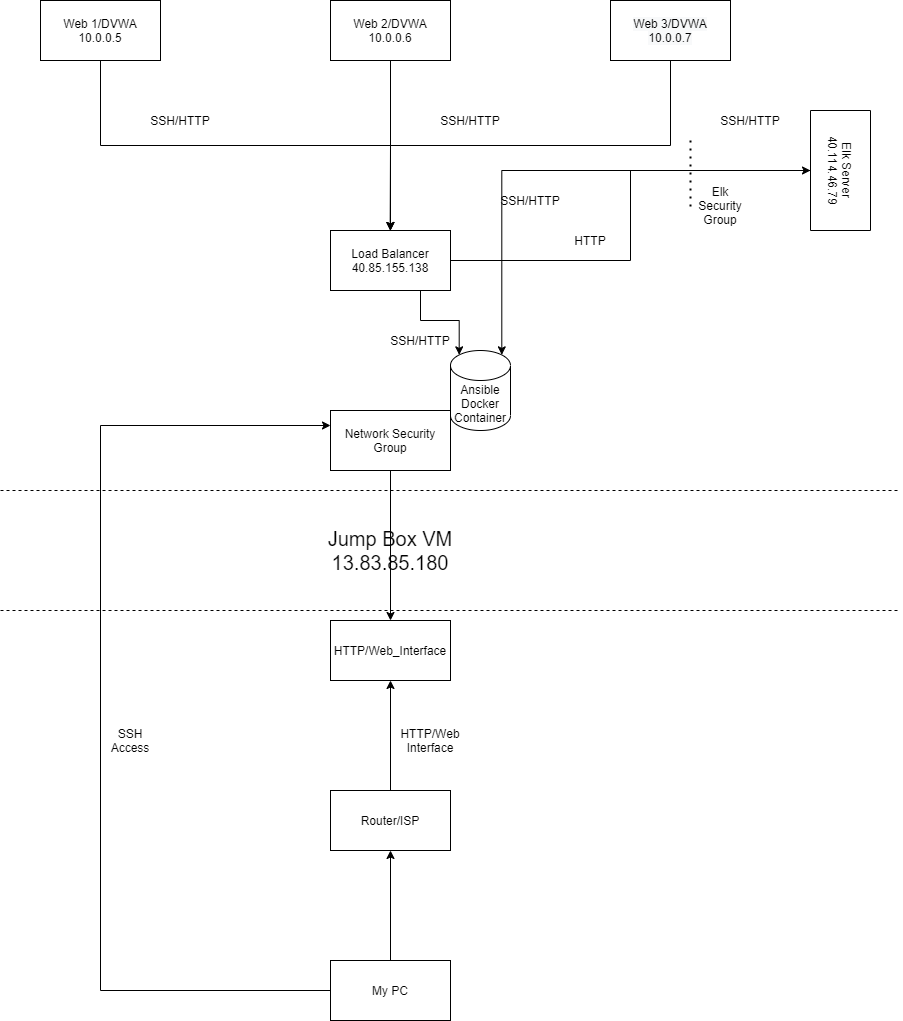

The diagram above was exported from draw.io. Its source (the exported page's mxGraphModel, read from the mxfile embedded in the PNG):
<mxGraphModel dx="1056" dy="1589" grid="1" gridSize="10" guides="1" tooltips="1" connect="1" arrows="1" fold="1" page="1" pageScale="1" pageWidth="1100" pageHeight="1700" math="0" shadow="0">
  <root>
    <mxCell id="0" />
    <mxCell id="1" parent="0" />
    <mxCell id="nttraD2KiDsOKn1qUhLd-16" style="edgeStyle=orthogonalEdgeStyle;rounded=0;orthogonalLoop=1;jettySize=auto;html=1;exitX=0.5;exitY=1;exitDx=0;exitDy=0;entryX=0.5;entryY=0;entryDx=0;entryDy=0;" edge="1" parent="1" source="nttraD2KiDsOKn1qUhLd-1" target="nttraD2KiDsOKn1qUhLd-5">
      <mxGeometry relative="1" as="geometry" />
    </mxCell>
    <mxCell id="nttraD2KiDsOKn1qUhLd-1" value="Web 1/DVWA&lt;br&gt;10.0.0.5" style="rounded=0;whiteSpace=wrap;html=1;" vertex="1" parent="1">
      <mxGeometry x="100" y="110" width="120" height="60" as="geometry" />
    </mxCell>
    <mxCell id="nttraD2KiDsOKn1qUhLd-17" style="edgeStyle=orthogonalEdgeStyle;rounded=0;orthogonalLoop=1;jettySize=auto;html=1;exitX=0.5;exitY=1;exitDx=0;exitDy=0;" edge="1" parent="1" source="nttraD2KiDsOKn1qUhLd-2">
      <mxGeometry relative="1" as="geometry">
        <mxPoint x="449.66666666666674" y="340" as="targetPoint" />
      </mxGeometry>
    </mxCell>
    <mxCell id="nttraD2KiDsOKn1qUhLd-2" value="&lt;span&gt;Web 2/DVWA&lt;/span&gt;&lt;br&gt;&lt;span&gt;10.0.0.6&lt;/span&gt;" style="rounded=0;whiteSpace=wrap;html=1;" vertex="1" parent="1">
      <mxGeometry x="390" y="110" width="120" height="60" as="geometry" />
    </mxCell>
    <mxCell id="nttraD2KiDsOKn1qUhLd-18" style="edgeStyle=orthogonalEdgeStyle;rounded=0;orthogonalLoop=1;jettySize=auto;html=1;exitX=0.5;exitY=1;exitDx=0;exitDy=0;entryX=0.5;entryY=0;entryDx=0;entryDy=0;" edge="1" parent="1" source="nttraD2KiDsOKn1qUhLd-3" target="nttraD2KiDsOKn1qUhLd-5">
      <mxGeometry relative="1" as="geometry" />
    </mxCell>
    <mxCell id="nttraD2KiDsOKn1qUhLd-3" value="&lt;span style=&quot;color: rgb(0 , 0 , 0) ; font-family: &amp;#34;helvetica&amp;#34; ; font-size: 12px ; font-style: normal ; font-weight: 400 ; letter-spacing: normal ; text-align: center ; text-indent: 0px ; text-transform: none ; word-spacing: 0px ; background-color: rgb(248 , 249 , 250)&quot;&gt;Web 3/DVWA&lt;/span&gt;&lt;br style=&quot;color: rgb(0 , 0 , 0) ; font-family: &amp;#34;helvetica&amp;#34; ; font-size: 12px ; font-style: normal ; font-weight: 400 ; letter-spacing: normal ; text-align: center ; text-indent: 0px ; text-transform: none ; word-spacing: 0px ; background-color: rgb(248 , 249 , 250)&quot;&gt;&lt;span style=&quot;color: rgb(0 , 0 , 0) ; font-family: &amp;#34;helvetica&amp;#34; ; font-size: 12px ; font-style: normal ; font-weight: 400 ; letter-spacing: normal ; text-align: center ; text-indent: 0px ; text-transform: none ; word-spacing: 0px ; background-color: rgb(248 , 249 , 250)&quot;&gt;10.0.0.7&lt;/span&gt;" style="rounded=0;whiteSpace=wrap;html=1;" vertex="1" parent="1">
      <mxGeometry x="670" y="110" width="120" height="60" as="geometry" />
    </mxCell>
    <mxCell id="nttraD2KiDsOKn1qUhLd-36" style="edgeStyle=orthogonalEdgeStyle;rounded=0;orthogonalLoop=1;jettySize=auto;html=1;exitX=0.5;exitY=1;exitDx=0;exitDy=0;entryX=0.855;entryY=0;entryDx=0;entryDy=4.35;entryPerimeter=0;" edge="1" parent="1" source="nttraD2KiDsOKn1qUhLd-4" target="nttraD2KiDsOKn1qUhLd-6">
      <mxGeometry relative="1" as="geometry" />
    </mxCell>
    <mxCell id="nttraD2KiDsOKn1qUhLd-4" value="Elk Server&lt;br&gt;40.114.46.79" style="rounded=0;whiteSpace=wrap;html=1;rotation=90;" vertex="1" parent="1">
      <mxGeometry x="840" y="250" width="120" height="60" as="geometry" />
    </mxCell>
    <mxCell id="nttraD2KiDsOKn1qUhLd-21" style="edgeStyle=orthogonalEdgeStyle;rounded=0;orthogonalLoop=1;jettySize=auto;html=1;exitX=1;exitY=0.5;exitDx=0;exitDy=0;" edge="1" parent="1" source="nttraD2KiDsOKn1qUhLd-5" target="nttraD2KiDsOKn1qUhLd-4">
      <mxGeometry relative="1" as="geometry" />
    </mxCell>
    <mxCell id="nttraD2KiDsOKn1qUhLd-22" style="edgeStyle=orthogonalEdgeStyle;rounded=0;orthogonalLoop=1;jettySize=auto;html=1;exitX=0.75;exitY=1;exitDx=0;exitDy=0;entryX=0.145;entryY=0;entryDx=0;entryDy=4.35;entryPerimeter=0;" edge="1" parent="1" source="nttraD2KiDsOKn1qUhLd-5" target="nttraD2KiDsOKn1qUhLd-6">
      <mxGeometry relative="1" as="geometry" />
    </mxCell>
    <mxCell id="nttraD2KiDsOKn1qUhLd-5" value="Load Balancer&lt;br&gt;40.85.155.138" style="rounded=0;whiteSpace=wrap;html=1;" vertex="1" parent="1">
      <mxGeometry x="390" y="340" width="120" height="60" as="geometry" />
    </mxCell>
    <mxCell id="nttraD2KiDsOKn1qUhLd-6" value="Ansible Docker Container" style="shape=cylinder3;whiteSpace=wrap;html=1;boundedLbl=1;backgroundOutline=1;size=15;" vertex="1" parent="1">
      <mxGeometry x="510" y="460" width="60" height="80" as="geometry" />
    </mxCell>
    <mxCell id="nttraD2KiDsOKn1qUhLd-23" style="edgeStyle=orthogonalEdgeStyle;rounded=0;orthogonalLoop=1;jettySize=auto;html=1;exitX=0.5;exitY=1;exitDx=0;exitDy=0;entryX=0.5;entryY=0;entryDx=0;entryDy=0;" edge="1" parent="1" source="nttraD2KiDsOKn1qUhLd-7" target="nttraD2KiDsOKn1qUhLd-8">
      <mxGeometry relative="1" as="geometry" />
    </mxCell>
    <mxCell id="nttraD2KiDsOKn1qUhLd-7" value="Network Security Group" style="rounded=0;whiteSpace=wrap;html=1;" vertex="1" parent="1">
      <mxGeometry x="390" y="520" width="120" height="60" as="geometry" />
    </mxCell>
    <mxCell id="nttraD2KiDsOKn1qUhLd-8" value="HTTP/Web_Interface" style="rounded=0;whiteSpace=wrap;html=1;" vertex="1" parent="1">
      <mxGeometry x="390" y="730" width="120" height="60" as="geometry" />
    </mxCell>
    <mxCell id="nttraD2KiDsOKn1qUhLd-24" style="edgeStyle=orthogonalEdgeStyle;rounded=0;orthogonalLoop=1;jettySize=auto;html=1;exitX=0.5;exitY=0;exitDx=0;exitDy=0;entryX=0.5;entryY=1;entryDx=0;entryDy=0;" edge="1" parent="1" source="nttraD2KiDsOKn1qUhLd-9" target="nttraD2KiDsOKn1qUhLd-8">
      <mxGeometry relative="1" as="geometry" />
    </mxCell>
    <mxCell id="nttraD2KiDsOKn1qUhLd-9" value="Router/ISP&lt;br&gt;" style="rounded=0;whiteSpace=wrap;html=1;" vertex="1" parent="1">
      <mxGeometry x="390" y="900" width="120" height="60" as="geometry" />
    </mxCell>
    <mxCell id="nttraD2KiDsOKn1qUhLd-25" style="edgeStyle=orthogonalEdgeStyle;rounded=0;orthogonalLoop=1;jettySize=auto;html=1;exitX=0.5;exitY=0;exitDx=0;exitDy=0;entryX=0.5;entryY=1;entryDx=0;entryDy=0;" edge="1" parent="1" source="nttraD2KiDsOKn1qUhLd-10" target="nttraD2KiDsOKn1qUhLd-9">
      <mxGeometry relative="1" as="geometry" />
    </mxCell>
    <mxCell id="nttraD2KiDsOKn1qUhLd-26" style="edgeStyle=orthogonalEdgeStyle;rounded=0;orthogonalLoop=1;jettySize=auto;html=1;exitX=0;exitY=0.5;exitDx=0;exitDy=0;entryX=0;entryY=0.25;entryDx=0;entryDy=0;" edge="1" parent="1" source="nttraD2KiDsOKn1qUhLd-10" target="nttraD2KiDsOKn1qUhLd-7">
      <mxGeometry relative="1" as="geometry">
        <mxPoint x="180" y="840" as="targetPoint" />
        <Array as="points">
          <mxPoint x="160" y="1100" />
          <mxPoint x="160" y="535" />
        </Array>
      </mxGeometry>
    </mxCell>
    <mxCell id="nttraD2KiDsOKn1qUhLd-10" value="My PC" style="rounded=0;whiteSpace=wrap;html=1;" vertex="1" parent="1">
      <mxGeometry x="390" y="1070" width="120" height="60" as="geometry" />
    </mxCell>
    <mxCell id="nttraD2KiDsOKn1qUhLd-11" value="" style="endArrow=none;dashed=1;html=1;" edge="1" parent="1">
      <mxGeometry width="50" height="50" relative="1" as="geometry">
        <mxPoint x="60" y="720" as="sourcePoint" />
        <mxPoint x="960" y="720" as="targetPoint" />
      </mxGeometry>
    </mxCell>
    <mxCell id="nttraD2KiDsOKn1qUhLd-12" value="" style="endArrow=none;dashed=1;html=1;" edge="1" parent="1">
      <mxGeometry width="50" height="50" relative="1" as="geometry">
        <mxPoint x="59.99999999999977" y="600" as="sourcePoint" />
        <mxPoint x="960" y="600" as="targetPoint" />
      </mxGeometry>
    </mxCell>
    <mxCell id="nttraD2KiDsOKn1qUhLd-14" value="&lt;font style=&quot;font-size: 20px&quot;&gt;Jump Box VM&lt;br&gt;13.83.85.180&lt;/font&gt;" style="text;html=1;strokeColor=none;fillColor=none;align=center;verticalAlign=middle;whiteSpace=wrap;rounded=0;" vertex="1" parent="1">
      <mxGeometry x="320" y="620" width="260" height="80" as="geometry" />
    </mxCell>
    <mxCell id="nttraD2KiDsOKn1qUhLd-27" value="SSH/HTTP" style="text;html=1;strokeColor=none;fillColor=none;align=center;verticalAlign=middle;whiteSpace=wrap;rounded=0;" vertex="1" parent="1">
      <mxGeometry x="220" y="220" width="40" height="20" as="geometry" />
    </mxCell>
    <mxCell id="nttraD2KiDsOKn1qUhLd-28" value="SSH/HTTP" style="text;html=1;strokeColor=none;fillColor=none;align=center;verticalAlign=middle;whiteSpace=wrap;rounded=0;" vertex="1" parent="1">
      <mxGeometry x="510" y="220" width="40" height="20" as="geometry" />
    </mxCell>
    <mxCell id="nttraD2KiDsOKn1qUhLd-29" value="SSH/HTTP" style="text;html=1;strokeColor=none;fillColor=none;align=center;verticalAlign=middle;whiteSpace=wrap;rounded=0;" vertex="1" parent="1">
      <mxGeometry x="790" y="220" width="40" height="20" as="geometry" />
    </mxCell>
    <mxCell id="nttraD2KiDsOKn1qUhLd-30" value="HTTP" style="text;html=1;strokeColor=none;fillColor=none;align=center;verticalAlign=middle;whiteSpace=wrap;rounded=0;" vertex="1" parent="1">
      <mxGeometry x="630" y="340" width="40" height="20" as="geometry" />
    </mxCell>
    <mxCell id="nttraD2KiDsOKn1qUhLd-31" value="SSH/HTTP" style="text;html=1;strokeColor=none;fillColor=none;align=center;verticalAlign=middle;whiteSpace=wrap;rounded=0;" vertex="1" parent="1">
      <mxGeometry x="460" y="440" width="40" height="20" as="geometry" />
    </mxCell>
    <mxCell id="nttraD2KiDsOKn1qUhLd-32" value="SSH Access" style="text;html=1;strokeColor=none;fillColor=none;align=center;verticalAlign=middle;whiteSpace=wrap;rounded=0;" vertex="1" parent="1">
      <mxGeometry x="170" y="840" width="40" height="20" as="geometry" />
    </mxCell>
    <mxCell id="nttraD2KiDsOKn1qUhLd-33" value="HTTP/Web Interface" style="text;html=1;strokeColor=none;fillColor=none;align=center;verticalAlign=middle;whiteSpace=wrap;rounded=0;" vertex="1" parent="1">
      <mxGeometry x="470" y="840" width="40" height="20" as="geometry" />
    </mxCell>
    <mxCell id="nttraD2KiDsOKn1qUhLd-37" value="SSH/HTTP" style="text;html=1;strokeColor=none;fillColor=none;align=center;verticalAlign=middle;whiteSpace=wrap;rounded=0;" vertex="1" parent="1">
      <mxGeometry x="570" y="300" width="40" height="20" as="geometry" />
    </mxCell>
    <mxCell id="nttraD2KiDsOKn1qUhLd-38" value="" style="endArrow=none;dashed=1;html=1;dashPattern=1 3;strokeWidth=2;" edge="1" parent="1">
      <mxGeometry width="50" height="50" relative="1" as="geometry">
        <mxPoint x="750" y="250" as="sourcePoint" />
        <mxPoint x="750" y="320" as="targetPoint" />
      </mxGeometry>
    </mxCell>
    <mxCell id="nttraD2KiDsOKn1qUhLd-39" value="Elk Security Group" style="text;html=1;strokeColor=none;fillColor=none;align=center;verticalAlign=middle;whiteSpace=wrap;rounded=0;" vertex="1" parent="1">
      <mxGeometry x="760" y="300" width="40" height="30" as="geometry" />
    </mxCell>
  </root>
</mxGraphModel>